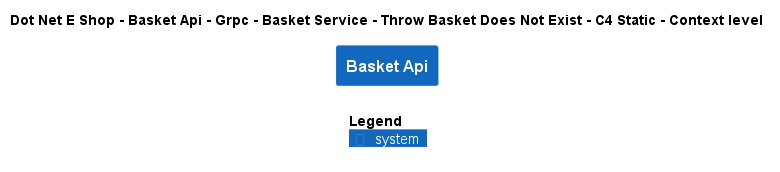

The diagram above was rendered by PlantUML. Its source (embedded in the PNG):
@startuml
!include ..\..\..\..\..\..\..\..\..\.c4s\C4_Context.puml

AddElementTag("c4interflow:lifecycle:new", $bgColor=green, $fontColor=#ffffff, $borderColor=green, $shadowing="False")
AddElementTag("c4interflow:lifecycle:changed", $bgColor=orange, $fontColor=#ffffff, $borderColor=orange, $shadowing="False")
AddElementTag("c4interflow:lifecycle:removed", $bgColor=red, $fontColor=#ffffff, $borderColor=red, $shadowing="False")

AddRelTag("c4interflow:lifecycle:new", $textColor=green, $lineColor=green)
AddRelTag("c4interflow:lifecycle:changed", $textColor=orange, $lineColor=orange)
AddRelTag("c4interflow:lifecycle:removed", $textColor=red, $lineColor=red)

SHOW_PERSON_PORTRAIT()
LAYOUT_TOP_DOWN()

skinparam linetype polyline

title Dot Net E Shop - Basket Api - Grpc - Basket Service - Throw Basket Does Not Exist - C4 Static - Context level

System(DotNetEShop.SoftwareSystems.BasketApi, "Basket Api", "")



SHOW_LEGEND()
@enduml